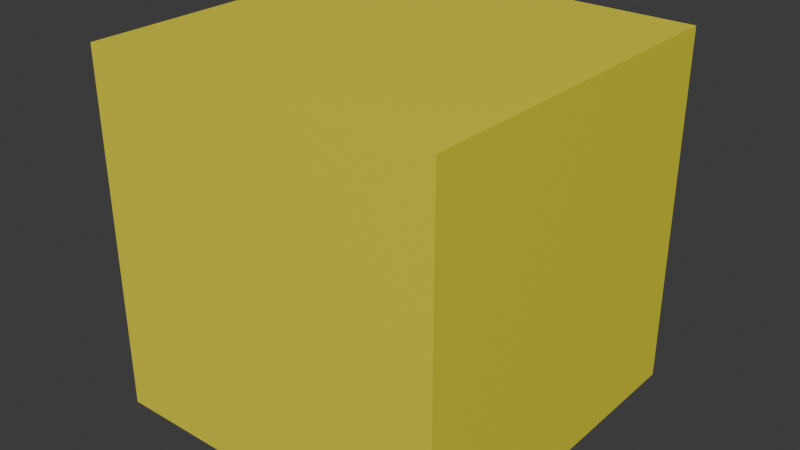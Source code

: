 # Source: 100Xp.blend  (saved by Blender 4.5.91; exported with 4.5.12 LTS)
import bpy
from mathutils import Matrix  # noqa: F401  (used for matrix-valued properties, if any)

bpy.ops.wm.read_factory_settings(use_empty=True)
scene = bpy.context.scene
scene.name = 'Scene'

# ---- collections
col_collection = bpy.data.collections.new('Collection'); scene.collection.children.link(col_collection)

# ---- materials (node trees are filled in below, after node groups)
mat_material = bpy.data.materials.new('Material')
mat_material.alpha_threshold = 0.0
mat_material.roughness = 0.5
mat_material.line_color = (0.0, 0.0, 0.0, 1.0)

# ---- material node trees
mat_material.use_nodes = True; mat_material.node_tree.nodes.clear()
_N = mat_material.node_tree.nodes; _L = mat_material.node_tree.links
n0 = _N.new('ShaderNodeOutputMaterial'); n0.name = 'Material Output'; n0.location = (200, 100)
n1 = _N.new('ShaderNodeBsdfPrincipled'); n1.name = 'Principled BSDF'; n1.location = (-200, 100)
n1.inputs[0].default_value = (0.8003, 0.7242, 0.03936, 1.0)
n1.inputs[3].default_value = 1.45
_L.new(n1.outputs[0], n0.inputs[0])
n0.is_active_output = True

# ---- world
world_world = bpy.data.worlds.new('World'); scene.world = world_world
world_world.use_nodes = True; world_world.node_tree.nodes.clear()
_N = world_world.node_tree.nodes; _L = world_world.node_tree.links
n0 = _N.new('ShaderNodeOutputWorld'); n0.name = 'World Output'; n0.location = (200, 100)
n1 = _N.new('ShaderNodeBackground'); n1.name = 'Background'; n1.location = (-200, 100)
n1.inputs[0].default_value = (0.05088, 0.05088, 0.05088, 1.0)
_L.new(n1.outputs[0], n0.inputs[0])
n0.is_active_output = True
world_world.color = (0.05088, 0.05088, 0.05088)
world_world.sun_shadow_jitter_overblur = 0.0

# ---- meshes
me_cube = bpy.data.meshes.new('Cube')
me_cube.from_pydata([(1.0, 1.0, 1.0), (1.0, 1.0, -1.0), (1.0, -1.0, 1.0), (1.0, -1.0, -1.0), (-1.0, 1.0, 1.0), (-1.0, 1.0, -1.0), (-1.0, -1.0, 1.0), (-1.0, -1.0, -1.0)], [], [(0, 4, 6, 2), (3, 2, 6, 7), (7, 6, 4, 5), (5, 1, 3, 7), (1, 0, 2, 3), (5, 4, 0, 1)])
_uv = me_cube.uv_layers.new(name='UVMap')
_uv.uv.foreach_set('vector', [0.625, 0.5, 0.875, 0.5, 0.875, 0.75, 0.625, 0.75, 0.375, 0.75, 0.625, 0.75, 0.625, 1.0, 0.375, 1.0, 0.375, 0.0, 0.625, 0.0, 0.625, 0.25, 0.375, 0.25, 0.125, 0.5, 0.375, 0.5, 0.375, 0.75, 0.125, 0.75, 0.375, 0.5, 0.625, 0.5, 0.625, 0.75, 0.375, 0.75, 0.375, 0.25, 0.625, 0.25, 0.625, 0.5, 0.375, 0.5])
me_cube.materials.append(mat_material)
me_cube.use_mirror_vertex_groups = False
me_cube.update()

# ---- objects
ob_cube = bpy.data.objects.new('Cube', me_cube)

# ---- transforms, parenting, visibility, modifiers, constraints
ob_cube.location = (0.0, 0.0, 0.0)
ob_cube.scale = (3.0, 3.0, 3.0)
ob_cube.lock_rotations_4d = False
ob_cube.empty_display_type = 'ARROWS'
ob_cube.lineart.crease_threshold = 0.0

# ---- collection membership
col_collection.objects.link(ob_cube)

# ---- scene / render settings (as saved in the file)
scene.frame_start = 1; scene.frame_end = 250; scene.frame_set(1)
scene.render.engine = 'BLENDER_EEVEE_NEXT'
bpy.context.view_layer.update()

# ---- added for rendering (the .blend has no active camera and no usable light): camera, sun
cam_auto = bpy.data.cameras.new('AutoCamera')
cam_auto.lens = 50.0
cam_auto.sensor_width = 36.0
cam_auto.clip_end = 1000.0
ob_auto_camera = bpy.data.objects.new('AutoCamera', cam_auto)
scene.collection.objects.link(ob_auto_camera)
ob_auto_camera.location = (9.61522, -11.5383, 7.69217)
ob_auto_camera.rotation_euler = (1.09748, -7.21219e-08, 0.694738)
scene.camera = ob_auto_camera
light_auto_sun = bpy.data.lights.new('AutoSun', 'SUN')
light_auto_sun.energy = 3.0
light_auto_sun.angle = 0.0523599
ob_auto_sun = bpy.data.objects.new('AutoSun', light_auto_sun)
scene.collection.objects.link(ob_auto_sun)
ob_auto_sun.rotation_euler = (0.872665, 0.174533, 0.523599)
bpy.context.view_layer.update()
